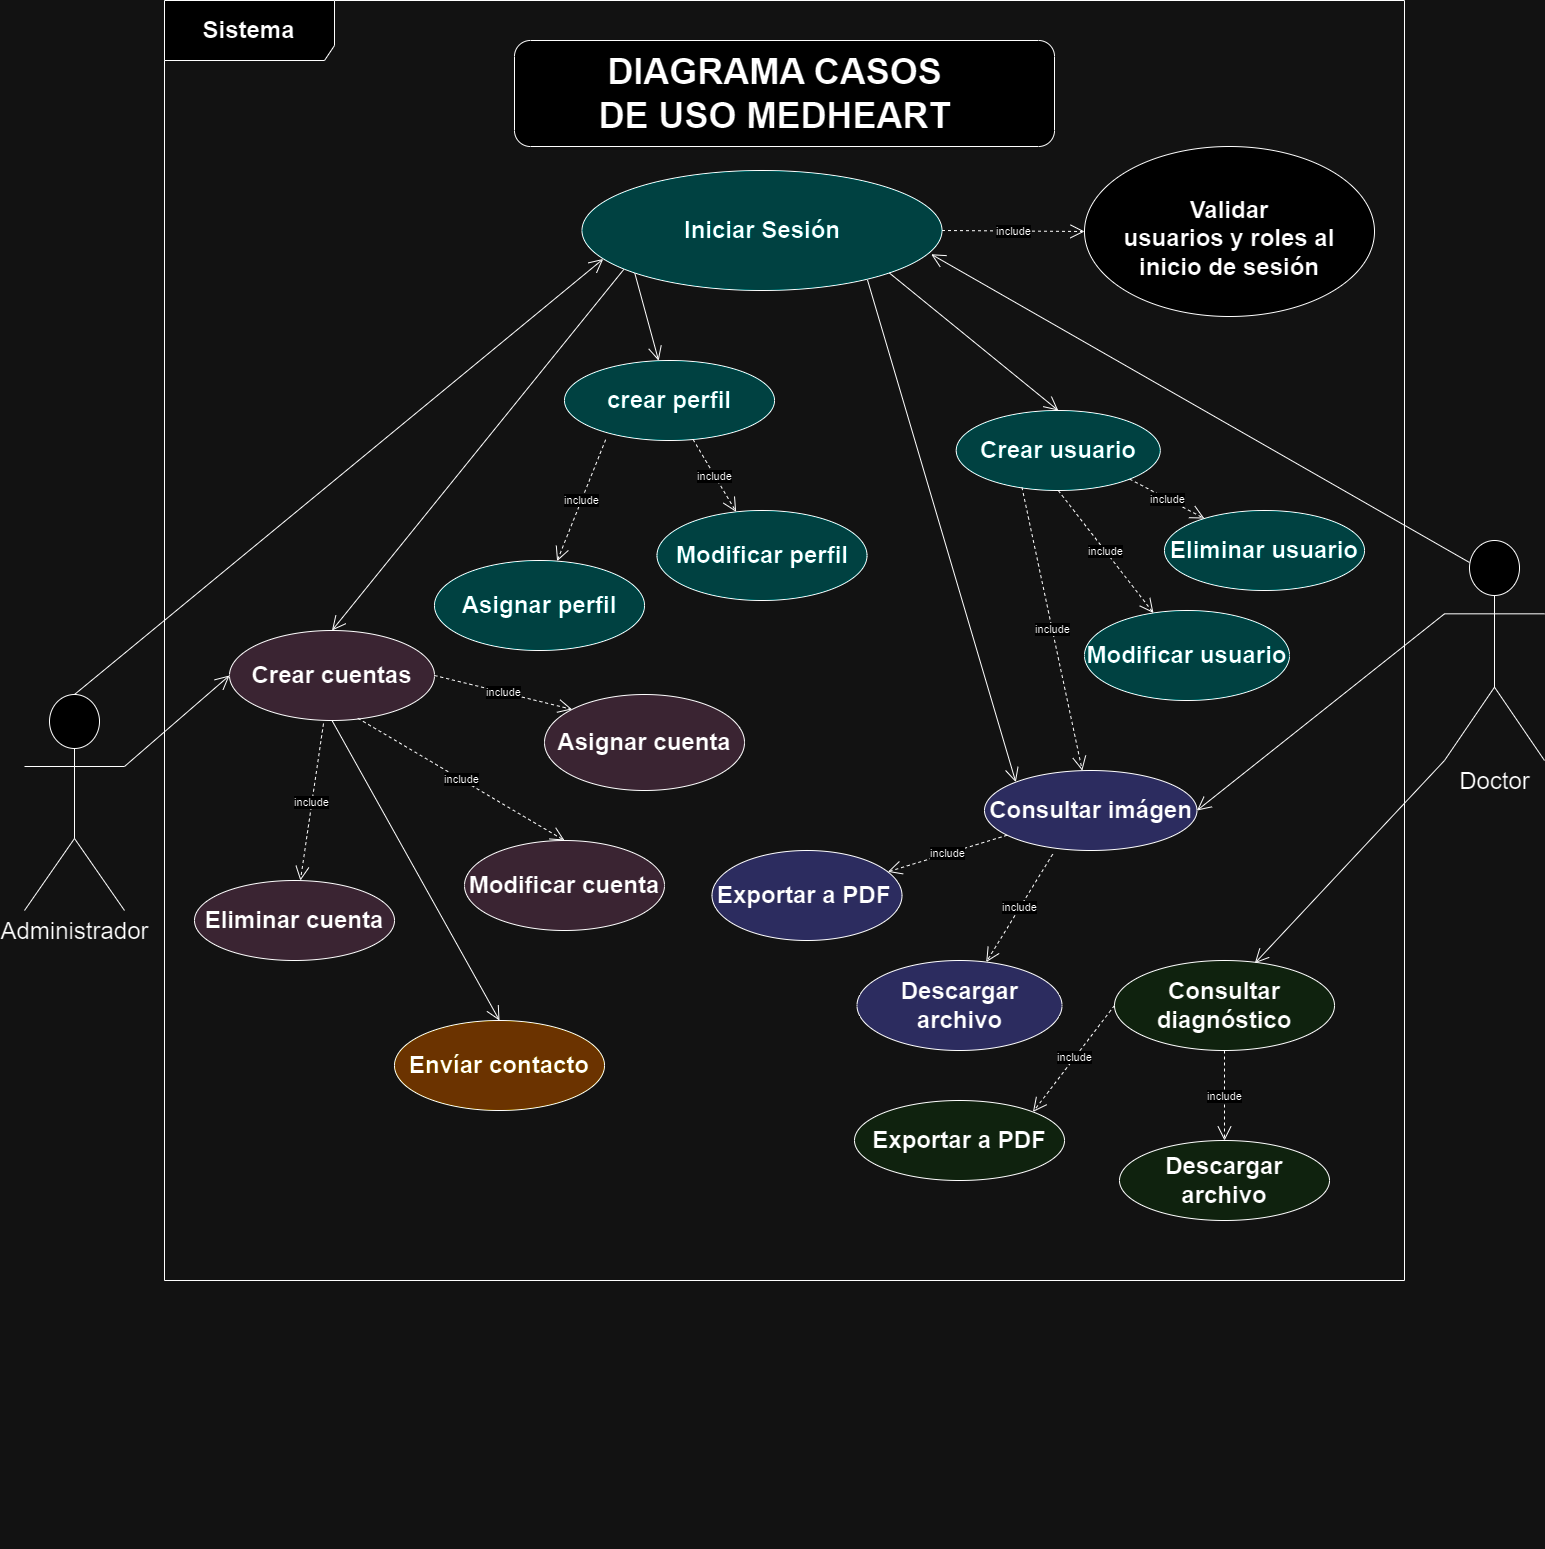

The diagram above was exported from draw.io. Its source (the exported page's mxGraphModel, read from the mxfile embedded in the PNG):
<mxGraphModel dx="4027" dy="2483" grid="1" gridSize="10" guides="1" tooltips="1" connect="1" arrows="1" fold="1" page="1" pageScale="1" pageWidth="827" pageHeight="1169" math="0" shadow="0">
  <root>
    <mxCell id="0" />
    <mxCell id="1" parent="0" />
    <mxCell id="dGdUjyVmAScsYGBYaQmR-1" value="&lt;font style=&quot;font-size: 24px;&quot;&gt;&lt;b&gt;Sistema&lt;/b&gt;&lt;/font&gt;" style="shape=umlFrame;whiteSpace=wrap;html=1;width=170;height=60;" parent="1" vertex="1">
      <mxGeometry x="-230" y="-690" width="1240" height="1280" as="geometry" />
    </mxCell>
    <mxCell id="dGdUjyVmAScsYGBYaQmR-2" value="&lt;br&gt;&lt;table border=&quot;0&quot; cellpadding=&quot;0&quot; cellspacing=&quot;0&quot; width=&quot;248&quot; style=&quot;border-collapse: collapse ; width: 186pt&quot;&gt;&lt;tbody&gt;&lt;tr style=&quot;height: 39.6pt&quot;&gt;  &lt;td height=&quot;52&quot; class=&quot;xl63&quot; width=&quot;248&quot; style=&quot;height: 39.6pt ; width: 186pt&quot;&gt;&lt;font style=&quot;font-size: 24px;&quot;&gt;&lt;b style=&quot;&quot;&gt;&lt;br&gt;Validar&lt;br&gt;  usuarios y roles al inicio de sesión&lt;br&gt;&lt;br&gt;&lt;/b&gt;&lt;/font&gt;&lt;/td&gt;&lt;/tr&gt;&lt;/tbody&gt;&lt;/table&gt;" style="ellipse;whiteSpace=wrap;html=1;" parent="1" vertex="1">
      <mxGeometry x="690" y="-544" width="290" height="170" as="geometry" />
    </mxCell>
    <mxCell id="dGdUjyVmAScsYGBYaQmR-3" value="&lt;font style=&quot;font-size: 24px;&quot;&gt;&lt;b&gt;crear perfil&lt;/b&gt;&lt;/font&gt;" style="ellipse;whiteSpace=wrap;html=1;fillColor=#66FFFF;" parent="1" vertex="1">
      <mxGeometry x="170" y="-330" width="210" height="80" as="geometry" />
    </mxCell>
    <mxCell id="dGdUjyVmAScsYGBYaQmR-4" value="" style="endArrow=open;endFill=1;endSize=12;html=1;exitX=0;exitY=1;exitDx=0;exitDy=0;" parent="1" source="dGdUjyVmAScsYGBYaQmR-12" target="dGdUjyVmAScsYGBYaQmR-3" edge="1">
      <mxGeometry width="160" relative="1" as="geometry">
        <mxPoint x="353" y="-420" as="sourcePoint" />
        <mxPoint x="353" y="-330" as="targetPoint" />
      </mxGeometry>
    </mxCell>
    <mxCell id="dGdUjyVmAScsYGBYaQmR-5" value="" style="rounded=1;whiteSpace=wrap;html=1;" parent="1" vertex="1">
      <mxGeometry x="120" y="-650" width="540" height="106" as="geometry" />
    </mxCell>
    <mxCell id="dGdUjyVmAScsYGBYaQmR-6" value="&lt;font style=&quot;font-size: 36px;&quot;&gt;&lt;b style=&quot;&quot;&gt;DIAGRAMA CASOS DE USO MEDHEART&lt;/b&gt;&lt;/font&gt;" style="text;html=1;strokeColor=none;fillColor=none;align=center;verticalAlign=middle;whiteSpace=wrap;rounded=0;" parent="1" vertex="1">
      <mxGeometry x="187.5" y="-607" width="385" height="20" as="geometry" />
    </mxCell>
    <mxCell id="dGdUjyVmAScsYGBYaQmR-7" value="&lt;font style=&quot;font-size: 24px;&quot;&gt;&lt;b style=&quot;&quot;&gt;Asignar perfil&lt;/b&gt;&lt;/font&gt;" style="ellipse;whiteSpace=wrap;html=1;fillColor=#66FFFF;" parent="1" vertex="1">
      <mxGeometry x="40" y="-130" width="210" height="90" as="geometry" />
    </mxCell>
    <mxCell id="dGdUjyVmAScsYGBYaQmR-8" value="&lt;font style=&quot;font-size: 24px;&quot;&gt;&lt;b&gt;Modificar perfil&lt;/b&gt;&lt;/font&gt;" style="ellipse;whiteSpace=wrap;html=1;fillColor=#66FFFF;" parent="1" vertex="1">
      <mxGeometry x="262.5" y="-180" width="210" height="90" as="geometry" />
    </mxCell>
    <mxCell id="dGdUjyVmAScsYGBYaQmR-9" value="&lt;font style=&quot;font-size: 24px;&quot;&gt;&lt;b style=&quot;&quot;&gt;Crear usuario&lt;/b&gt;&lt;/font&gt;" style="ellipse;whiteSpace=wrap;html=1;fillColor=#66FFFF;" parent="1" vertex="1">
      <mxGeometry x="561.75" y="-280" width="204" height="80" as="geometry" />
    </mxCell>
    <mxCell id="dGdUjyVmAScsYGBYaQmR-10" value="&lt;font style=&quot;font-size: 24px;&quot;&gt;&lt;b&gt;Modificar usuario&lt;/b&gt;&lt;/font&gt;" style="ellipse;whiteSpace=wrap;html=1;fillColor=#66FFFF;" parent="1" vertex="1">
      <mxGeometry x="690" y="-80" width="205" height="90" as="geometry" />
    </mxCell>
    <mxCell id="dGdUjyVmAScsYGBYaQmR-11" value="&lt;font style=&quot;font-size: 24px;&quot;&gt;&lt;b&gt;Eliminar usuario&lt;/b&gt;&lt;/font&gt;" style="ellipse;whiteSpace=wrap;html=1;fillColor=#66FFFF;" parent="1" vertex="1">
      <mxGeometry x="770" y="-180" width="200" height="80" as="geometry" />
    </mxCell>
    <mxCell id="dGdUjyVmAScsYGBYaQmR-12" value="&lt;font style=&quot;font-size: 24px;&quot;&gt;&lt;b&gt;Iniciar Sesión&lt;/b&gt;&lt;/font&gt;" style="ellipse;whiteSpace=wrap;html=1;fillColor=#66FFFF;" parent="1" vertex="1">
      <mxGeometry x="187.5" y="-520" width="360" height="120" as="geometry" />
    </mxCell>
    <mxCell id="dGdUjyVmAScsYGBYaQmR-13" style="edgeStyle=orthogonalEdgeStyle;rounded=0;orthogonalLoop=1;jettySize=auto;html=1;exitX=0.5;exitY=1;exitDx=0;exitDy=0;" parent="1" source="dGdUjyVmAScsYGBYaQmR-11" target="dGdUjyVmAScsYGBYaQmR-11" edge="1">
      <mxGeometry relative="1" as="geometry" />
    </mxCell>
    <mxCell id="dGdUjyVmAScsYGBYaQmR-14" value="" style="endArrow=open;endFill=1;endSize=12;html=1;entryX=0.5;entryY=0;entryDx=0;entryDy=0;exitX=1;exitY=1;exitDx=0;exitDy=0;" parent="1" source="dGdUjyVmAScsYGBYaQmR-12" target="dGdUjyVmAScsYGBYaQmR-9" edge="1">
      <mxGeometry width="160" relative="1" as="geometry">
        <mxPoint x="110" y="-9" as="sourcePoint" />
        <mxPoint x="225" y="200" as="targetPoint" />
      </mxGeometry>
    </mxCell>
    <mxCell id="dGdUjyVmAScsYGBYaQmR-15" value="" style="endArrow=open;endFill=1;endSize=12;html=1;exitX=0.25;exitY=0.1;exitDx=0;exitDy=0;exitPerimeter=0;entryX=0.97;entryY=0.698;entryDx=0;entryDy=0;entryPerimeter=0;" parent="1" source="dGdUjyVmAScsYGBYaQmR-21" target="dGdUjyVmAScsYGBYaQmR-12" edge="1">
      <mxGeometry width="160" relative="1" as="geometry">
        <mxPoint x="770" y="240" as="sourcePoint" />
        <mxPoint x="677.5" y="320" as="targetPoint" />
      </mxGeometry>
    </mxCell>
    <mxCell id="dGdUjyVmAScsYGBYaQmR-21" value="&lt;font style=&quot;font-size: 24px;&quot;&gt;Doctor&lt;/font&gt;" style="shape=umlActor;verticalLabelPosition=bottom;verticalAlign=top;html=1;" parent="1" vertex="1">
      <mxGeometry x="1050" y="-150" width="100" height="220" as="geometry" />
    </mxCell>
    <mxCell id="dGdUjyVmAScsYGBYaQmR-22" value="&lt;font style=&quot;font-size: 24px;&quot;&gt;Administrador&lt;/font&gt;" style="shape=umlActor;verticalLabelPosition=bottom;verticalAlign=top;html=1;" parent="1" vertex="1">
      <mxGeometry x="-370" y="4" width="100" height="216" as="geometry" />
    </mxCell>
    <mxCell id="dGdUjyVmAScsYGBYaQmR-23" value="&lt;font style=&quot;font-size: 24px;&quot;&gt;&lt;b&gt;Consultar imágen&lt;/b&gt;&lt;/font&gt;" style="ellipse;whiteSpace=wrap;html=1;fillColor=#CCCCFF;" parent="1" vertex="1">
      <mxGeometry x="590" y="80" width="212.5" height="80" as="geometry" />
    </mxCell>
    <mxCell id="dGdUjyVmAScsYGBYaQmR-25" value="&lt;font style=&quot;font-size: 24px;&quot;&gt;&lt;b style=&quot;&quot;&gt;Exportar a PDF&amp;nbsp;&lt;/b&gt;&lt;/font&gt;" style="ellipse;whiteSpace=wrap;html=1;fillColor=#CCCCFF;" parent="1" vertex="1">
      <mxGeometry x="317.5" y="160" width="190" height="90" as="geometry" />
    </mxCell>
    <mxCell id="dGdUjyVmAScsYGBYaQmR-26" value="" style="endArrow=open;endFill=1;endSize=12;html=1;entryX=1;entryY=0.5;entryDx=0;entryDy=0;exitX=0;exitY=0.3333333333333333;exitDx=0;exitDy=0;exitPerimeter=0;" parent="1" target="dGdUjyVmAScsYGBYaQmR-23" edge="1" source="dGdUjyVmAScsYGBYaQmR-21">
      <mxGeometry width="160" relative="1" as="geometry">
        <mxPoint x="1010" y="-70" as="sourcePoint" />
        <mxPoint x="649.2589164551987" y="368.8844766904881" as="targetPoint" />
      </mxGeometry>
    </mxCell>
    <mxCell id="dGdUjyVmAScsYGBYaQmR-27" value="&lt;font style=&quot;font-size: 24px;&quot;&gt;&lt;b&gt;Crear cuentas&lt;/b&gt;&lt;/font&gt;" style="ellipse;whiteSpace=wrap;html=1;fillColor=#E6D0DE;" parent="1" vertex="1">
      <mxGeometry x="-165" y="-60" width="205" height="90" as="geometry" />
    </mxCell>
    <mxCell id="dGdUjyVmAScsYGBYaQmR-28" value="&lt;font style=&quot;font-size: 24px;&quot;&gt;&lt;b&gt;Eliminar cuenta&lt;/b&gt;&lt;/font&gt;" style="ellipse;whiteSpace=wrap;html=1;fillColor=#E6D0DE;" parent="1" vertex="1">
      <mxGeometry x="-200" y="190" width="200" height="80" as="geometry" />
    </mxCell>
    <mxCell id="dGdUjyVmAScsYGBYaQmR-29" value="&lt;font style=&quot;font-size: 24px;&quot;&gt;&lt;b&gt;Modificar cuenta&lt;/b&gt;&lt;/font&gt;" style="ellipse;whiteSpace=wrap;html=1;fillColor=#E6D0DE;" parent="1" vertex="1">
      <mxGeometry x="70" y="150" width="200" height="90" as="geometry" />
    </mxCell>
    <mxCell id="dGdUjyVmAScsYGBYaQmR-30" value="" style="endArrow=open;endFill=1;endSize=12;html=1;entryX=0;entryY=0.5;entryDx=0;entryDy=0;exitX=1;exitY=0.3333333333333333;exitDx=0;exitDy=0;exitPerimeter=0;" parent="1" source="dGdUjyVmAScsYGBYaQmR-22" target="dGdUjyVmAScsYGBYaQmR-27" edge="1">
      <mxGeometry width="160" relative="1" as="geometry">
        <mxPoint x="-250" y="60" as="sourcePoint" />
        <mxPoint x="210" y="-70" as="targetPoint" />
      </mxGeometry>
    </mxCell>
    <mxCell id="dGdUjyVmAScsYGBYaQmR-31" value="&lt;font style=&quot;font-size: 24px;&quot;&gt;&lt;b&gt;Asignar cuenta&lt;/b&gt;&lt;/font&gt;" style="ellipse;whiteSpace=wrap;html=1;fillColor=#E6D0DE;" parent="1" vertex="1">
      <mxGeometry x="150" y="4" width="200" height="96" as="geometry" />
    </mxCell>
    <mxCell id="dGdUjyVmAScsYGBYaQmR-32" value="&lt;font style=&quot;font-size: 24px;&quot;&gt;&lt;b&gt;Exportar a PDF&lt;/b&gt;&lt;/font&gt;" style="ellipse;whiteSpace=wrap;html=1;fillColor=#D5E8D4;" parent="1" vertex="1">
      <mxGeometry x="460" y="410" width="210" height="80" as="geometry" />
    </mxCell>
    <mxCell id="dGdUjyVmAScsYGBYaQmR-33" value="&lt;font style=&quot;font-size: 24px;&quot;&gt;&lt;b&gt;Descargar archivo&lt;/b&gt;&lt;/font&gt;" style="ellipse;whiteSpace=wrap;html=1;fillColor=#D5E8D4;" parent="1" vertex="1">
      <mxGeometry x="725" y="450" width="210" height="80" as="geometry" />
    </mxCell>
    <mxCell id="dGdUjyVmAScsYGBYaQmR-34" value="&lt;font style=&quot;font-size: 24px;&quot;&gt;&lt;b&gt;Consultar diagnóstico&lt;/b&gt;&lt;/font&gt;" style="ellipse;whiteSpace=wrap;html=1;fillColor=#D5E8D4;" parent="1" vertex="1">
      <mxGeometry x="720" y="270" width="220" height="90" as="geometry" />
    </mxCell>
    <mxCell id="dGdUjyVmAScsYGBYaQmR-44" value="&lt;font style=&quot;font-size: 24px;&quot;&gt;&lt;b&gt;Envíar contacto&lt;/b&gt;&lt;/font&gt;" style="ellipse;whiteSpace=wrap;html=1;fillColor=#FFC745;" parent="1" vertex="1">
      <mxGeometry y="330" width="210" height="90" as="geometry" />
    </mxCell>
    <mxCell id="dGdUjyVmAScsYGBYaQmR-52" style="edgeStyle=orthogonalEdgeStyle;rounded=0;orthogonalLoop=1;jettySize=auto;html=1;exitX=0.5;exitY=1;exitDx=0;exitDy=0;" parent="1" edge="1">
      <mxGeometry relative="1" as="geometry">
        <mxPoint x="257.5" y="850" as="sourcePoint" />
        <mxPoint x="257.5" y="850" as="targetPoint" />
      </mxGeometry>
    </mxCell>
    <mxCell id="dGdUjyVmAScsYGBYaQmR-60" value="" style="endArrow=open;endFill=1;endSize=12;html=1;entryX=0.638;entryY=0.03;entryDx=0;entryDy=0;entryPerimeter=0;exitX=0;exitY=1;exitDx=0;exitDy=0;exitPerimeter=0;" parent="1" target="dGdUjyVmAScsYGBYaQmR-34" edge="1" source="dGdUjyVmAScsYGBYaQmR-21">
      <mxGeometry width="160" relative="1" as="geometry">
        <mxPoint x="1010" y="90" as="sourcePoint" />
        <mxPoint x="593" y="998" as="targetPoint" />
      </mxGeometry>
    </mxCell>
    <mxCell id="dGdUjyVmAScsYGBYaQmR-61" value="" style="endArrow=open;endFill=1;endSize=12;html=1;entryX=0.059;entryY=0.737;entryDx=0;entryDy=0;exitX=0.5;exitY=0;exitDx=0;exitDy=0;exitPerimeter=0;entryPerimeter=0;" parent="1" source="dGdUjyVmAScsYGBYaQmR-22" target="dGdUjyVmAScsYGBYaQmR-12" edge="1">
      <mxGeometry width="160" relative="1" as="geometry">
        <mxPoint x="-200" y="20" as="sourcePoint" />
        <mxPoint x="120" y="-220" as="targetPoint" />
      </mxGeometry>
    </mxCell>
    <mxCell id="dGdUjyVmAScsYGBYaQmR-63" value="include" style="endArrow=open;endSize=12;dashed=1;html=1;" parent="1" source="dGdUjyVmAScsYGBYaQmR-3" target="dGdUjyVmAScsYGBYaQmR-8" edge="1">
      <mxGeometry width="160" relative="1" as="geometry">
        <mxPoint x="539.7588900754271" y="-210.00430859752146" as="sourcePoint" />
        <mxPoint x="535.2321328095167" y="-129.97503041415825" as="targetPoint" />
        <Array as="points" />
      </mxGeometry>
    </mxCell>
    <mxCell id="dGdUjyVmAScsYGBYaQmR-64" value="include" style="endArrow=open;endSize=12;dashed=1;html=1;exitX=1;exitY=1;exitDx=0;exitDy=0;" parent="1" source="dGdUjyVmAScsYGBYaQmR-9" target="dGdUjyVmAScsYGBYaQmR-11" edge="1">
      <mxGeometry width="160" relative="1" as="geometry">
        <mxPoint x="549.7588900754272" y="-200.00430859752146" as="sourcePoint" />
        <mxPoint x="545.2321328095168" y="-119.97503041415825" as="targetPoint" />
        <Array as="points" />
      </mxGeometry>
    </mxCell>
    <mxCell id="dGdUjyVmAScsYGBYaQmR-65" value="include" style="endArrow=open;endSize=12;dashed=1;html=1;exitX=0.5;exitY=1;exitDx=0;exitDy=0;" parent="1" source="dGdUjyVmAScsYGBYaQmR-9" target="dGdUjyVmAScsYGBYaQmR-10" edge="1">
      <mxGeometry width="160" relative="1" as="geometry">
        <mxPoint x="559.7588900754272" y="-190.00430859752146" as="sourcePoint" />
        <mxPoint x="555.2321328095168" y="-109.97503041415825" as="targetPoint" />
        <Array as="points" />
      </mxGeometry>
    </mxCell>
    <mxCell id="dGdUjyVmAScsYGBYaQmR-66" value="include" style="endArrow=open;endSize=12;dashed=1;html=1;exitX=0.196;exitY=0.99;exitDx=0;exitDy=0;exitPerimeter=0;" parent="1" source="dGdUjyVmAScsYGBYaQmR-3" target="dGdUjyVmAScsYGBYaQmR-7" edge="1">
      <mxGeometry width="160" relative="1" as="geometry">
        <mxPoint x="549.7588900754272" y="-200.00430859752146" as="sourcePoint" />
        <mxPoint x="545.2321328095168" y="-119.97503041415825" as="targetPoint" />
        <Array as="points" />
      </mxGeometry>
    </mxCell>
    <mxCell id="dGdUjyVmAScsYGBYaQmR-67" value="include" style="endArrow=open;endSize=12;dashed=1;html=1;entryX=0.5;entryY=0;entryDx=0;entryDy=0;exitX=0.626;exitY=0.975;exitDx=0;exitDy=0;exitPerimeter=0;" parent="1" source="dGdUjyVmAScsYGBYaQmR-27" target="dGdUjyVmAScsYGBYaQmR-29" edge="1">
      <mxGeometry width="160" relative="1" as="geometry">
        <mxPoint x="559.7588900754272" y="-190.00430859752146" as="sourcePoint" />
        <mxPoint x="555.2321328095168" y="-109.97503041415825" as="targetPoint" />
        <Array as="points" />
      </mxGeometry>
    </mxCell>
    <mxCell id="dGdUjyVmAScsYGBYaQmR-68" value="include" style="endArrow=open;endSize=12;dashed=1;html=1;" parent="1" target="dGdUjyVmAScsYGBYaQmR-28" edge="1">
      <mxGeometry width="160" relative="1" as="geometry">
        <mxPoint x="-71" y="33" as="sourcePoint" />
        <mxPoint x="267.5" y="180" as="targetPoint" />
        <Array as="points" />
      </mxGeometry>
    </mxCell>
    <mxCell id="dGdUjyVmAScsYGBYaQmR-69" value="include" style="endArrow=open;endSize=12;dashed=1;html=1;entryX=0;entryY=0;entryDx=0;entryDy=0;exitX=1;exitY=0.5;exitDx=0;exitDy=0;" parent="1" source="dGdUjyVmAScsYGBYaQmR-27" target="dGdUjyVmAScsYGBYaQmR-31" edge="1">
      <mxGeometry width="160" relative="1" as="geometry">
        <mxPoint x="191.73414180029613" y="127.4638992602072" as="sourcePoint" />
        <mxPoint x="267.5" y="180" as="targetPoint" />
        <Array as="points" />
      </mxGeometry>
    </mxCell>
    <mxCell id="dGdUjyVmAScsYGBYaQmR-72" value="include" style="endArrow=open;endSize=12;dashed=1;html=1;exitX=0.321;exitY=1.046;exitDx=0;exitDy=0;exitPerimeter=0;" parent="1" source="dGdUjyVmAScsYGBYaQmR-23" target="dGdUjyVmAScsYGBYaQmR-110" edge="1">
      <mxGeometry width="160" relative="1" as="geometry">
        <mxPoint x="650.1800000000003" y="108.48000000000002" as="sourcePoint" />
        <mxPoint x="807.7737116582166" y="170.62042161862064" as="targetPoint" />
        <Array as="points" />
      </mxGeometry>
    </mxCell>
    <mxCell id="dGdUjyVmAScsYGBYaQmR-73" value="include" style="endArrow=open;endSize=12;dashed=1;html=1;" parent="1" source="dGdUjyVmAScsYGBYaQmR-23" target="dGdUjyVmAScsYGBYaQmR-25" edge="1">
      <mxGeometry width="160" relative="1" as="geometry">
        <mxPoint x="769.9549999999999" y="110" as="sourcePoint" />
        <mxPoint x="810.61613163025" y="180.45323035293768" as="targetPoint" />
        <Array as="points" />
      </mxGeometry>
    </mxCell>
    <mxCell id="dGdUjyVmAScsYGBYaQmR-74" value="" style="endArrow=open;endFill=1;endSize=12;html=1;entryX=0;entryY=0;entryDx=0;entryDy=0;exitX=0.793;exitY=0.912;exitDx=0;exitDy=0;exitPerimeter=0;" parent="1" source="dGdUjyVmAScsYGBYaQmR-12" target="dGdUjyVmAScsYGBYaQmR-23" edge="1">
      <mxGeometry width="160" relative="1" as="geometry">
        <mxPoint x="-300" y="14" as="sourcePoint" />
        <mxPoint x="246.51999999999998" y="-421.5600000000002" as="targetPoint" />
      </mxGeometry>
    </mxCell>
    <mxCell id="dGdUjyVmAScsYGBYaQmR-75" value="" style="endArrow=open;endFill=1;endSize=12;html=1;entryX=0.5;entryY=0;entryDx=0;entryDy=0;exitX=0.116;exitY=0.825;exitDx=0;exitDy=0;exitPerimeter=0;" parent="1" source="dGdUjyVmAScsYGBYaQmR-12" target="dGdUjyVmAScsYGBYaQmR-27" edge="1">
      <mxGeometry width="160" relative="1" as="geometry">
        <mxPoint x="452.03999999999996" y="-400.5600000000002" as="sourcePoint" />
        <mxPoint x="717.5" y="50" as="targetPoint" />
      </mxGeometry>
    </mxCell>
    <mxCell id="dGdUjyVmAScsYGBYaQmR-76" value="include" style="endArrow=open;endSize=12;dashed=1;html=1;exitX=0.322;exitY=0.959;exitDx=0;exitDy=0;exitPerimeter=0;" parent="1" source="dGdUjyVmAScsYGBYaQmR-9" target="dGdUjyVmAScsYGBYaQmR-23" edge="1">
      <mxGeometry width="160" relative="1" as="geometry">
        <mxPoint x="659.6550000000007" y="-180.60000000000014" as="sourcePoint" />
        <mxPoint x="777.499154974465" y="-68.5444933252661" as="targetPoint" />
        <Array as="points" />
      </mxGeometry>
    </mxCell>
    <mxCell id="dGdUjyVmAScsYGBYaQmR-79" value="include" style="endArrow=open;endSize=12;dashed=1;html=1;entryX=0.5;entryY=0;entryDx=0;entryDy=0;" parent="1" source="dGdUjyVmAScsYGBYaQmR-34" target="dGdUjyVmAScsYGBYaQmR-33" edge="1">
      <mxGeometry width="160" relative="1" as="geometry">
        <mxPoint x="120" y="270" as="sourcePoint" />
        <mxPoint x="123.82332456607992" y="430.0007224295323" as="targetPoint" />
        <Array as="points" />
      </mxGeometry>
    </mxCell>
    <mxCell id="dGdUjyVmAScsYGBYaQmR-109" value="include" style="endArrow=open;endSize=12;dashed=1;html=1;exitX=1;exitY=0.5;exitDx=0;exitDy=0;entryX=0;entryY=0.5;entryDx=0;entryDy=0;" parent="1" source="dGdUjyVmAScsYGBYaQmR-12" target="dGdUjyVmAScsYGBYaQmR-2" edge="1">
      <mxGeometry width="160" relative="1" as="geometry">
        <mxPoint x="580.2700000000004" y="-482.59000000000003" as="sourcePoint" />
        <mxPoint x="650.0019141361286" y="-250.00254023797277" as="targetPoint" />
        <Array as="points" />
      </mxGeometry>
    </mxCell>
    <mxCell id="dGdUjyVmAScsYGBYaQmR-110" value="&lt;font style=&quot;font-size: 24px;&quot;&gt;&lt;b&gt;Descargar archivo&lt;/b&gt;&lt;/font&gt;" style="ellipse;whiteSpace=wrap;html=1;fillColor=#CCCCFF;" parent="1" vertex="1">
      <mxGeometry x="462.5" y="270" width="205" height="90" as="geometry" />
    </mxCell>
    <mxCell id="dGdUjyVmAScsYGBYaQmR-111" value="include" style="endArrow=open;endSize=12;dashed=1;html=1;entryX=1;entryY=0;entryDx=0;entryDy=0;exitX=0;exitY=0.5;exitDx=0;exitDy=0;" parent="1" source="dGdUjyVmAScsYGBYaQmR-34" target="dGdUjyVmAScsYGBYaQmR-32" edge="1">
      <mxGeometry width="160" relative="1" as="geometry">
        <mxPoint x="850.379048202391" y="438.81601128495913" as="sourcePoint" />
        <mxPoint x="717.5" y="580" as="targetPoint" />
        <Array as="points" />
      </mxGeometry>
    </mxCell>
    <mxCell id="ewvWhg5nBxVi3h1oVVeP-1" value="" style="endArrow=open;endFill=1;endSize=12;html=1;entryX=0.5;entryY=0;entryDx=0;entryDy=0;exitX=0.5;exitY=1;exitDx=0;exitDy=0;" edge="1" parent="1" source="dGdUjyVmAScsYGBYaQmR-27" target="dGdUjyVmAScsYGBYaQmR-44">
      <mxGeometry width="160" relative="1" as="geometry">
        <mxPoint x="-24" y="230" as="sourcePoint" />
        <mxPoint x="-180" y="412" as="targetPoint" />
      </mxGeometry>
    </mxCell>
  </root>
</mxGraphModel>